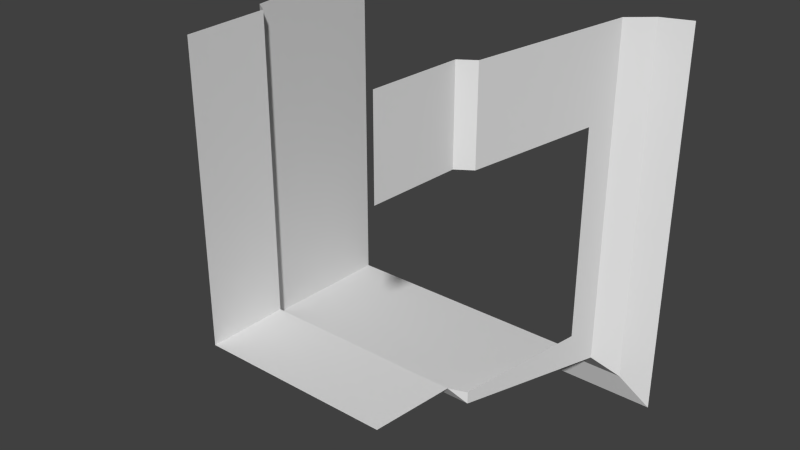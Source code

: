 # Source: A24c_Door_DEnd_R.blend  (saved by Blender 2.76.0; exported with 4.5.12 LTS)
import bpy
from mathutils import Matrix  # noqa: F401  (used for matrix-valued properties, if any)

bpy.ops.wm.read_factory_settings(use_empty=True)
scene = bpy.context.scene
scene.name = 'Scene'

# ---- collections
col_collection_1 = bpy.data.collections.new('Collection 1'); scene.collection.children.link(col_collection_1)

# ---- world
world_world = bpy.data.worlds.new('World'); scene.world = world_world
world_world.color = (0.05088, 0.05088, 0.05088)
world_world.use_sun_shadow = False
world_world.sun_shadow_jitter_overblur = 0.0
world_world.cycles.sampling_method = 'MANUAL'
world_world.cycles.sample_map_resolution = 256

# ---- meshes
me_plane_212 = bpy.data.meshes.new('Plane.212')
me_plane_212.from_pydata([(1.0, -1.033e-07, -1.0), (-1.0, -3.119e-07, -1.0), (1.05, 0.9, -1.05), (-1.05, 0.9, -1.05), (1.2, 1.0, -1.2), (-1.2, 1.0, -1.2), (1.47, 2.7, -1.47), (-1.47, 2.7, -1.47), (1.7, 2.9, -1.7), (-1.7, 2.9, -1.7), (2.0, 3.0, -2.0), (-2.0, 3.0, -2.0), (-1.0, 2.066e-07, 2.0), (-1.05, 0.9, 2.0), (-1.2, 1.0, 2.0), (-1.47, 2.7, 2.0), (-1.7, 2.9, 2.0), (-2.0, 3.0, 2.0), (1.0, 2.662e-07, 2.0), (1.05, 0.9, 2.0), (1.2, 1.0, 2.0), (1.47, 2.7, 2.0), (1.7, 2.9, 2.0), (2.0, 3.0, 2.0), (1.2, 1.0, 1.08), (1.2, 1.0, -1.08), (1.05, 0.9, 1.08), (1.0, 1.529e-07, 1.08), (1.418, 2.375, 1.08), (1.418, 2.375, -1.08)], [], [(1, 0, 2, 3), (3, 2, 4, 5), (5, 4, 6, 7), (7, 6, 8, 9), (9, 8, 10, 11), (9, 16, 17, 11), (3, 13, 14, 5), (5, 14, 15, 7), (7, 15, 16, 9), (1, 12, 13, 3), (4, 25, 29, 28, 24, 20, 21, 6), (6, 21, 22, 8), (27, 18, 19, 26), (26, 19, 20, 24), (2, 25, 4), (8, 22, 23, 10)])
_uv = me_plane_212.uv_layers.new(name='UVMap')
_uv.uv.foreach_set('vector', [0.25, 0.0, 0.75, 2.699e-07, 0.7625, 0.3, 0.2375, 0.3, 0.2375, 0.3, 0.7625, 0.3, 0.8, 0.3333, 0.2, 0.3333, 0.2, 0.3333, 0.8, 0.3333, 0.8675, 0.9, 0.1325, 0.9, 0.1325, 0.9, 0.8675, 0.9, 0.925, 0.9667, 0.075, 0.9667, 0.075, 0.9667, 0.925, 0.9667, 1.0, 1.0, 0.0, 1.0, 0.075, 0.9667, 1.0, 0.9667, 1.0, 1.0, 0.0, 1.0, 0.2375, 0.3, 1.0, 0.3, 1.0, 0.3333, 0.2, 0.3333, 0.2, 0.3333, 1.0, 0.3333, 1.0, 0.9, 0.1325, 0.9, 0.1325, 0.9, 1.0, 0.9, 1.0, 0.9667, 0.075, 0.9667, 0.25, 0.0, 1.0, 0.0, 1.0, 0.3, 0.2375, 0.3, 0.2, 0.3333, 0.23, 0.3333, 0.23, 0.7915, 0.77, 0.7915, 0.77, 0.3333, 1.0, 0.3333, 1.0, 0.9, 0.1325, 0.9, 0.1325, 0.9, 1.0, 0.9, 1.0, 0.9667, 0.075, 0.9667, 0.77, 0.0, 1.0, 0.0, 1.0, 0.3, 0.77, 0.3, 0.77, 0.3, 1.0, 0.3, 1.0, 0.3333, 0.77, 0.3333, 0.23, 0.3067, 0.23, 0.3333, 0.2, 0.3333, 0.075, 0.9667, 1.0, 0.9667, 1.0, 1.0, 0.0, 1.0])
me_plane_212.use_remesh_preserve_volume = False
me_plane_212.use_remesh_preserve_attributes = False
me_plane_212.use_mirror_vertex_groups = False
me_plane_212.update()

# ---- objects
ob_plane_153 = bpy.data.objects.new('Plane.153', me_plane_212)

# ---- transforms, parenting, visibility, modifiers, constraints
ob_plane_153.location = (0.0, 0.0, 0.0)
ob_plane_153.lineart.crease_threshold = 0.0

# ---- collection membership
col_collection_1.objects.link(ob_plane_153)

# ---- scene / render settings (as saved in the file)
scene.frame_start = 1; scene.frame_end = 250; scene.frame_set(1)
scene.render.engine = 'BLENDER_EEVEE_NEXT'
scene.render.resolution_percentage = 50
scene.render.dither_intensity = 0.0
scene.cycles.use_denoising = False
scene.cycles.samples = 10
scene.cycles.sampling_pattern = 'TABULATED_SOBOL'
scene.cycles.light_sampling_threshold = 0.0
scene.cycles.use_adaptive_sampling = False
scene.cycles.use_light_tree = False
scene.cycles.blur_glossy = 0.0
scene.cycles.pixel_filter_type = 'GAUSSIAN'
scene.cycles.sample_clamp_indirect = 0.0
scene.view_settings.view_transform = 'Standard'
bpy.context.view_layer.update()

# ---- added for rendering (the .blend has no active camera and no usable light): camera, sun
cam_auto = bpy.data.cameras.new('AutoCamera')
cam_auto.lens = 50.0
cam_auto.sensor_width = 36.0
cam_auto.clip_end = 1000.0
ob_auto_camera = bpy.data.objects.new('AutoCamera', cam_auto)
scene.collection.objects.link(ob_auto_camera)
ob_auto_camera.location = (5.92433, -5.6092, 4.73946)
ob_auto_camera.rotation_euler = (1.09748, -7.21219e-08, 0.694738)
scene.camera = ob_auto_camera
light_auto_sun = bpy.data.lights.new('AutoSun', 'SUN')
light_auto_sun.energy = 3.0
light_auto_sun.angle = 0.0523599
ob_auto_sun = bpy.data.objects.new('AutoSun', light_auto_sun)
scene.collection.objects.link(ob_auto_sun)
ob_auto_sun.rotation_euler = (0.872665, 0.174533, 0.523599)
bpy.context.view_layer.update()
